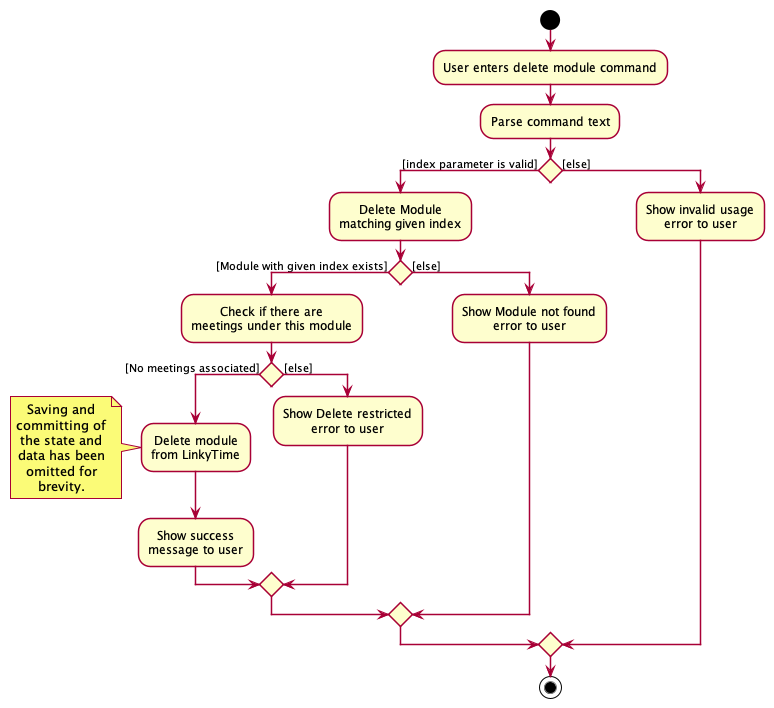

The diagram above was rendered by PlantUML. Its source (embedded in the PNG):
@startuml
!include ../style.puml
start
:User enters delete module command;
:Parse command text;
if () then ([index parameter is valid])
:Delete Module
matching given index;
if () then ([Module with given index exists])
:Check if there are
meetings under this module;
if () then ([No meetings associated])
:Delete module 
from LinkyTime;
note left
Saving and
committing of
the state and
data has been
omitted for
brevity.
end note
:Show success 
message to user;
else ([else])
:Show Delete restricted
error to user;
endif
else ([else])
:Show Module not found
error to user;
endif
else ([else])
:Show invalid usage
error to user;
endif
stop
@enduml